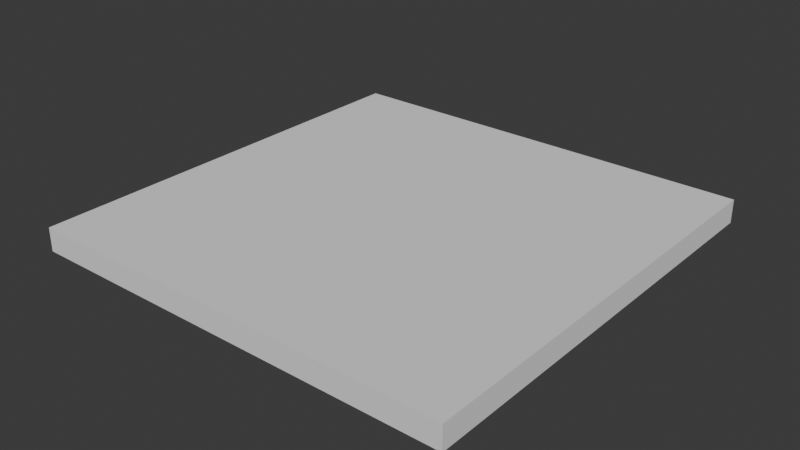 # Source: 105roofvent.blend  (saved by Blender 4.3.32; exported with 4.5.12 LTS)
import bpy
from mathutils import Matrix  # noqa: F401  (used for matrix-valued properties, if any)

bpy.ops.wm.read_factory_settings(use_empty=True)
scene = bpy.context.scene
scene.name = 'Scene'

# ---- collections
col_collection = bpy.data.collections.new('Collection'); scene.collection.children.link(col_collection)

# ---- world
world_world = bpy.data.worlds.new('World'); scene.world = world_world
world_world.use_nodes = True; world_world.node_tree.nodes.clear()
_N = world_world.node_tree.nodes; _L = world_world.node_tree.links
n0 = _N.new('ShaderNodeOutputWorld'); n0.name = 'World Output'; n0.location = (300, 300)
n1 = _N.new('ShaderNodeBackground'); n1.name = 'Background'; n1.location = (10, 300)
n1.inputs[0].default_value = (0.05088, 0.05088, 0.05088, 1.0)
_L.new(n1.outputs[0], n0.inputs[0])
n0.is_active_output = True
world_world.color = (0.05088, 0.05088, 0.05088)
world_world.sun_shadow_jitter_overblur = 0.0

# ---- meshes
me_cube_001 = bpy.data.meshes.new('Cube.001')
me_cube_001.from_pydata([(-1.0, -1.0, -0.3362), (-0.6722, -0.6722, 0.1257), (-1.0, 1.0, -0.3362), (-0.6722, 0.6722, 0.1257), (1.0, -1.0, -0.3362), (0.6722, -0.6722, 0.1257), (1.0, 1.0, -0.3362), (0.6722, 0.6722, 0.1257), (-0.6722, -0.6722, 0.2204), (-0.6722, 0.6722, 0.2204), (0.6722, 0.6722, 0.2204), (0.6722, -0.6722, 0.2204), (-1.244, -1.244, 0.1257), (-1.244, 1.244, 0.1257), (1.244, 1.244, 0.1257), (1.244, -1.244, 0.1257), (-1.244, -1.244, 0.2204), (-1.244, 1.244, 0.2204), (1.244, 1.244, 0.2204), (1.244, -1.244, 0.2204), (-1.434, -1.434, 0.1039), (-1.434, 1.434, 0.1039), (1.434, 1.434, 0.1039), (1.434, -1.434, 0.1039), (-1.434, -1.434, 0.2204), (-1.434, 1.434, 0.2204), (1.434, 1.434, 0.2204), (1.434, -1.434, 0.2204), (-1.244, -1.244, -0.3362), (-1.244, 1.244, -0.3362), (1.244, 1.244, -0.3362), (1.244, -1.244, -0.3362), (1.434, -1.434, -0.3443), (1.434, 1.434, -0.3443), (-1.434, -1.434, -0.3443), (-1.434, 1.434, -0.3443)], [], [(0, 1, 3, 2), (2, 3, 7, 6), (6, 7, 5, 4), (4, 5, 1, 0), (2, 6, 4, 0), (5, 7, 14, 15), (10, 9, 8, 11), (8, 9, 17, 16), (10, 11, 19, 18), (7, 3, 13, 14), (19, 16, 24, 27), (20, 21, 35, 34), (22, 23, 32, 33), (16, 17, 25, 24), (11, 8, 16, 19), (9, 10, 18, 17), (3, 1, 12, 13), (1, 5, 15, 12), (22, 21, 25, 26), (23, 22, 26, 27), (21, 20, 24, 25), (20, 23, 27, 24), (17, 18, 26, 25), (13, 12, 28, 29), (15, 14, 30, 31), (18, 19, 27, 26), (29, 28, 34, 35), (31, 30, 33, 32), (28, 31, 32, 34), (30, 29, 35, 33), (12, 15, 31, 28), (14, 13, 29, 30), (23, 20, 34, 32), (21, 22, 33, 35)])
_uv = me_cube_001.uv_layers.new(name='UVMap')
_uv.uv.foreach_set('vector', [0.375, 0.0, 0.625, 0.0, 0.625, 0.25, 0.375, 0.25, 0.375, 0.25, 0.625, 0.25, 0.625, 0.5, 0.375, 0.5, 0.375, 0.5, 0.625, 0.5, 0.625, 0.75, 0.375, 0.75, 0.375, 0.75, 0.625, 0.75, 0.625, 1.0, 0.375, 1.0, 0.125, 0.5, 0.375, 0.5, 0.375, 0.75, 0.125, 0.75, 0.625, 0.75, 0.625, 0.5, 0.625, 0.5, 0.625, 0.75, 0.625, 0.5, 0.875, 0.5, 0.875, 0.75, 0.625, 0.75, 0.875, 0.75, 0.875, 0.5, 0.875, 0.5, 0.875, 0.75, 0.625, 0.5, 0.625, 0.75, 0.625, 0.75, 0.625, 0.5, 0.625, 0.5, 0.625, 0.25, 0.625, 0.25, 0.625, 0.5, 0.625, 0.75, 0.875, 0.75, 0.875, 0.75, 0.625, 0.75, 0.625, 0.0, 0.625, 0.25, 0.625, 0.25, 0.625, 0.0, 0.625, 0.5, 0.625, 0.75, 0.625, 0.75, 0.625, 0.5, 0.875, 0.75, 0.875, 0.5, 0.875, 0.5, 0.875, 0.75, 0.625, 0.75, 0.875, 0.75, 0.875, 0.75, 0.625, 0.75, 0.875, 0.5, 0.625, 0.5, 0.625, 0.5, 0.875, 0.5, 0.625, 0.25, 0.625, 0.0, 0.625, 0.0, 0.625, 0.25, 0.625, 1.0, 0.625, 0.75, 0.625, 0.75, 0.625, 1.0, 0.625, 0.5, 0.625, 0.25, 0.625, 0.25, 0.625, 0.5, 0.625, 0.75, 0.625, 0.5, 0.625, 0.5, 0.625, 0.75, 0.625, 0.25, 0.625, 0.0, 0.625, 0.0, 0.625, 0.25, 0.625, 1.0, 0.625, 0.75, 0.625, 0.75, 0.625, 1.0, 0.875, 0.5, 0.625, 0.5, 0.625, 0.5, 0.875, 0.5, 0.625, 0.25, 0.625, 0.0, 0.625, 0.0, 0.625, 0.25, 0.625, 0.75, 0.625, 0.5, 0.625, 0.5, 0.625, 0.75, 0.625, 0.5, 0.625, 0.75, 0.625, 0.75, 0.625, 0.5, 0.625, 0.25, 0.625, 0.0, 0.625, 0.0, 0.625, 0.25, 0.625, 0.75, 0.625, 0.5, 0.625, 0.5, 0.625, 0.75, 0.625, 1.0, 0.625, 0.75, 0.625, 0.75, 0.625, 1.0, 0.625, 0.5, 0.625, 0.25, 0.625, 0.25, 0.625, 0.5, 0.625, 1.0, 0.625, 0.75, 0.625, 0.75, 0.625, 1.0, 0.625, 0.5, 0.625, 0.25, 0.625, 0.25, 0.625, 0.5, 0.625, 0.75, 0.625, 1.0, 0.625, 1.0, 0.625, 0.75, 0.625, 0.25, 0.625, 0.5, 0.625, 0.5, 0.625, 0.25])
me_cube_001.update()

# ---- objects
ob_cube = bpy.data.objects.new('Cube', me_cube_001)

# ---- transforms, parenting, visibility, modifiers, constraints
ob_cube.location = (0.0, 0.0, 0.0)
ob_cube.scale = (1.0, 1.0, 0.2761)

# ---- collection membership
col_collection.objects.link(ob_cube)

# ---- scene / render settings (as saved in the file)
scene.frame_start = 1; scene.frame_end = 250; scene.frame_set(1)
scene.render.engine = 'BLENDER_EEVEE_NEXT'
bpy.context.view_layer.update()

# ---- added for rendering (the .blend has no active camera and no usable light): camera, sun
cam_auto = bpy.data.cameras.new('AutoCamera')
cam_auto.lens = 50.0
cam_auto.sensor_width = 36.0
cam_auto.clip_end = 1000.0
ob_auto_camera = bpy.data.objects.new('AutoCamera', cam_auto)
scene.collection.objects.link(ob_auto_camera)
ob_auto_camera.location = (3.75563, -4.50676, 2.98741)
ob_auto_camera.rotation_euler = (1.09748, -7.21219e-08, 0.694738)
scene.camera = ob_auto_camera
light_auto_sun = bpy.data.lights.new('AutoSun', 'SUN')
light_auto_sun.energy = 3.0
light_auto_sun.angle = 0.0523599
ob_auto_sun = bpy.data.objects.new('AutoSun', light_auto_sun)
scene.collection.objects.link(ob_auto_sun)
ob_auto_sun.rotation_euler = (0.872665, 0.174533, 0.523599)
bpy.context.view_layer.update()

